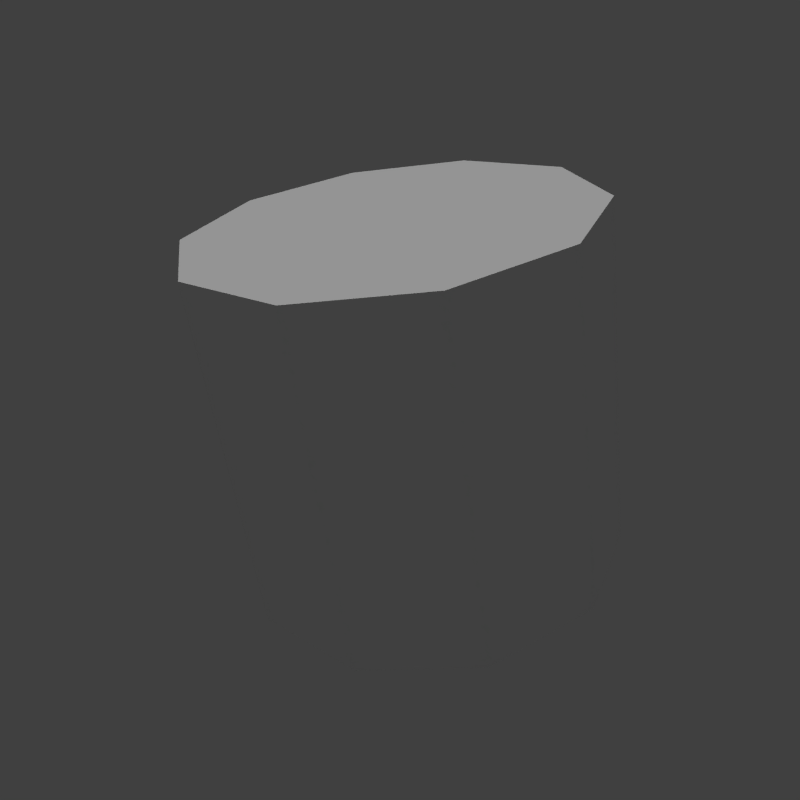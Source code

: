 # Source: Can_small_unopened.blend  (saved by Blender 2.66.1; exported with 4.5.12 LTS)
import bpy
from mathutils import Matrix  # noqa: F401  (used for matrix-valued properties, if any)

bpy.ops.wm.read_factory_settings(use_empty=True)
scene = bpy.context.scene
scene.name = 'Scene'

# ---- collections
col_collection_1 = bpy.data.collections.new('Collection 1'); scene.collection.children.link(col_collection_1)
col_collection_2 = bpy.data.collections.new('Collection 2'); scene.collection.children.link(col_collection_2)
col_collection_2.hide_render = True
col_collection_2.hide_viewport = True
col_collection_3 = bpy.data.collections.new('Collection 3'); scene.collection.children.link(col_collection_3)
col_collection_3.hide_render = True
col_collection_3.hide_viewport = True
col_collection_4 = bpy.data.collections.new('Collection 4'); scene.collection.children.link(col_collection_4)
col_collection_5 = bpy.data.collections.new('Collection 5'); scene.collection.children.link(col_collection_5)
col_collection_5.hide_render = True
col_collection_5.hide_viewport = True

# ---- materials (node trees are filled in below, after node groups)
mat_can_blackbeans_clean = bpy.data.materials.new('Can_Blackbeans_Clean')
mat_can_blackbeans_clean.alpha_threshold = 0.0
mat_can_blackbeans_clean.use_transparent_shadow = False
mat_can_blackbeans_clean.roughness = 0.5
mat_can_blackbeans_clean.specular_intensity = 1.0
mat_can_blackbeans_clean.line_color = (0.0, 0.0, 0.0, 1.0)

# ---- material node trees

# ---- world
world_world = bpy.data.worlds.new('World'); scene.world = world_world
world_world.color = (0.05088, 0.05088, 0.05088)
world_world.use_sun_shadow = False
world_world.sun_shadow_jitter_overblur = 0.0
world_world.cycles.sampling_method = 'MANUAL'
world_world.cycles.sample_map_resolution = 256
world_world.light_settings.ao_factor = 0.8

# ---- cameras
cam_camera_001 = bpy.data.cameras.new('Camera.001')
cam_camera_001.clip_end = 100.0
cam_camera_001.lens = 35.0
cam_camera_001.sensor_width = 32.0
cam_camera_001.sensor_height = 18.0
cam_camera_001.dof.focus_distance = 0.0
cam_camera_001.dof.aperture_fstop = 128.0
cam_camera = bpy.data.cameras.new('Camera')
cam_camera.clip_end = 100.0
cam_camera.lens = 35.0
cam_camera.sensor_width = 32.0
cam_camera.sensor_height = 18.0
cam_camera.dof.focus_distance = 0.0
cam_camera.dof.aperture_fstop = 128.0

# ---- lights
light_hemi_001 = bpy.data.lights.new('Hemi.001', 'SUN')
light_hemi_001.transmission_factor = 0.0
light_hemi_001.angle = 0.1993
light_hemi_001.energy = 1.0
light_hemi_001.shadow_buffer_clip_start = 0.5
light_hemi_001.shadow_soft_size = 0.1
light_hemi_001.shadow_cascade_max_distance = 1000.0
light_hemi_001.cycles.use_multiple_importance_sampling = False
light_hemi = bpy.data.lights.new('Hemi', 'SUN')
light_hemi.transmission_factor = 0.0
light_hemi.angle = 0.1993
light_hemi.energy = 1.0
light_hemi.shadow_buffer_clip_start = 0.5
light_hemi.shadow_soft_size = 0.1
light_hemi.shadow_cascade_max_distance = 1000.0
light_hemi.cycles.use_multiple_importance_sampling = False

# ---- meshes
me_cylinder_001 = bpy.data.meshes.new('Cylinder.001')
me_cylinder_001.from_pydata([(0.0, 1.0, -0.9801), (0.0, 1.0, 0.4281), (0.309, 0.9511, -0.9801), (0.309, 0.9511, 0.4281), (0.5878, 0.809, -0.9801), (0.5878, 0.809, 0.4281), (0.809, 0.5878, -0.9801), (0.809, 0.5878, 0.4281), (0.9511, 0.309, -0.9801), (0.9511, 0.309, 0.4281), (1.0, -4.371e-08, -0.9801), (1.0, -4.371e-08, 0.4281), (0.9511, -0.309, -0.9801), (0.9511, -0.309, 0.4281), (0.809, -0.5878, -0.9801), (0.809, -0.5878, 0.4281), (0.5878, -0.809, -0.9801), (0.5878, -0.809, 0.4281), (0.309, -0.9511, -0.9801), (0.309, -0.9511, 0.4281), (-3.258e-07, -1.0, -0.9801), (-3.258e-07, -1.0, 0.4281), (-0.309, -0.9511, -0.9801), (-0.309, -0.9511, 0.4281), (-0.5878, -0.809, -0.9801), (-0.5878, -0.809, 0.4281), (-0.809, -0.5878, -0.9801), (-0.809, -0.5878, 0.4281), (-0.9511, -0.309, -0.9801), (-0.9511, -0.309, 0.4281), (-1.0, 9.656e-07, -0.9801), (-1.0, 9.656e-07, 0.4281), (-0.9511, 0.309, -0.9801), (-0.9511, 0.309, 0.4281), (-0.809, 0.5878, -0.9801), (-0.809, 0.5878, 0.4281), (-0.5878, 0.809, -0.9801), (-0.5878, 0.809, 0.4281), (-0.309, 0.9511, -0.9801), (-0.309, 0.9511, 0.4281)], [], [(0, 1, 3, 2), (2, 3, 5, 4), (4, 5, 7, 6), (6, 7, 9, 8), (8, 9, 11, 10), (10, 11, 13, 12), (12, 13, 15, 14), (14, 15, 17, 16), (16, 17, 19, 18), (18, 19, 21, 20), (20, 21, 23, 22), (22, 23, 25, 24), (24, 25, 27, 26), (26, 27, 29, 28), (28, 29, 31, 30), (30, 31, 33, 32), (32, 33, 35, 34), (34, 35, 37, 36), (3, 1, 39, 37, 35, 33, 31, 29, 27, 25, 23, 21, 19, 17, 15, 13, 11, 9, 7, 5), (38, 39, 1, 0), (36, 37, 39, 38), (0, 2, 4, 6, 8, 10, 12, 14, 16, 18, 20, 22, 24, 26, 28, 30, 32, 34, 36, 38)])
me_cylinder_001.polygons.foreach_set('use_smooth', [True] * 22)
_k = set([(0, 2), (0, 38), (1, 3), (1, 39), (2, 4), (3, 5), (4, 6), (5, 7), (6, 8), (7, 9), (8, 10), (9, 11), (10, 12), (11, 13), (12, 14), (13, 15), (14, 16), (15, 17), (16, 18), (17, 19), (18, 20), (19, 21), (20, 22), (21, 23), (22, 24), (23, 25), (24, 26), (25, 27), (26, 28), (27, 29), (28, 30), (29, 31), (30, 32), (31, 33), (32, 34), (33, 35), (34, 36), (35, 37), (36, 38), (37, 39)])
me_cylinder_001.attributes.new('sharp_edge', 'BOOLEAN', 'EDGE').data.foreach_set('value', [ (min(e.vertices), max(e.vertices)) in _k for e in me_cylinder_001.edges])
_uv = me_cylinder_001.uv_layers.new(name='UVMap')
_uv.uv.foreach_set('vector', [0.7597, 4.659e-05, 0.7597, 0.316, 0.7097, 0.316, 0.7097, 4.656e-05, 0.7097, 4.656e-05, 0.7097, 0.316, 0.6597, 0.316, 0.6597, 4.656e-05, 0.6597, 4.656e-05, 0.6597, 0.316, 0.6097, 0.316, 0.6097, 4.656e-05, 0.6097, 4.656e-05, 0.6097, 0.316, 0.5597, 0.316, 0.5597, 4.656e-05, 0.5597, 4.656e-05, 0.5597, 0.316, 0.5097, 0.316, 0.5097, 4.656e-05, 0.5097, 4.656e-05, 0.5097, 0.316, 0.4597, 0.316, 0.4597, 4.656e-05, 0.4597, 4.656e-05, 0.4597, 0.316, 0.4098, 0.316, 0.4098, 4.656e-05, 0.4098, 4.656e-05, 0.4098, 0.316, 0.3598, 0.316, 0.3598, 4.656e-05, 0.3598, 4.656e-05, 0.3598, 0.316, 0.3098, 0.316, 0.3098, 4.656e-05, 0.3098, 4.656e-05, 0.3098, 0.316, 0.2598, 0.316, 0.2598, 4.656e-05, 0.2598, 4.656e-05, 0.2598, 0.316, 0.2098, 0.316, 0.2098, 4.656e-05, 0.2098, 4.656e-05, 0.2098, 0.316, 0.1598, 0.316, 0.1598, 4.656e-05, 0.1598, 4.656e-05, 0.1598, 0.316, 0.1098, 0.316, 0.1098, 4.656e-05, 0.1098, 4.656e-05, 0.1098, 0.316, 0.05978, 0.316, 0.05978, 4.656e-05, 0.05978, 4.656e-05, 0.05978, 0.316, 0.009789, 0.316, 0.009789, 4.656e-05, 0.009789, 4.656e-05, 0.009789, 0.316, -0.04021, 0.316, -0.04021, 4.656e-05, -0.04021, 4.656e-05, -0.04021, 0.316, -0.0902, 0.316, -0.0902, 4.656e-05, -0.0902, 4.656e-05, -0.0902, 0.316, -0.1402, 0.316, -0.1402, 4.656e-05, 0.5586, 0.6468, 0.5121, 0.6542, 0.4656, 0.6468, 0.4237, 0.6255, 0.3905, 0.5922, 0.3691, 0.5503, 0.3618, 0.5038, 0.3691, 0.4574, 0.3905, 0.4155, 0.4237, 0.3822, 0.4656, 0.3609, 0.5121, 0.3535, 0.5586, 0.3609, 0.6005, 0.3822, 0.6337, 0.4155, 0.6551, 0.4574, 0.6624, 0.5038, 0.6551, 0.5503, 0.6337, 0.5922, 0.6005, 0.6255, -0.1902, 4.656e-05, -0.1902, 0.316, -0.2402, 0.316, -0.2402, 4.659e-05, -0.1402, 4.656e-05, -0.1402, 0.316, -0.1902, 0.316, -0.1902, 4.656e-05, 0.2034, 0.6532, 0.2485, 0.6386, 0.2869, 0.6107, 0.3148, 0.5723, 0.3294, 0.5272, 0.3294, 0.4798, 0.3148, 0.4347, 0.2869, 0.3963, 0.2485, 0.3684, 0.2034, 0.3538, 0.156, 0.3538, 0.1109, 0.3684, 0.07249, 0.3963, 0.04461, 0.4347, 0.02995, 0.4798, 0.02995, 0.5272, 0.04461, 0.5723, 0.07249, 0.6107, 0.1109, 0.6386, 0.156, 0.6532])
me_cylinder_001.materials.append(mat_can_blackbeans_clean)
me_cylinder_001.use_remesh_preserve_volume = False
me_cylinder_001.use_remesh_preserve_attributes = False
me_cylinder_001.use_mirror_vertex_groups = False
me_cylinder_001.update()
me_cylinder_002 = bpy.data.meshes.new('Cylinder.002')
me_cylinder_002.from_pydata([(0.0, 1.0, -1.0), (0.0, 1.0, 0.4342), (0.4339, 0.901, -1.0), (0.4339, 0.901, 0.4342), (0.7818, 0.6235, -1.0), (0.7818, 0.6235, 0.4342), (0.9749, 0.2225, -1.0), (0.9749, 0.2225, 0.4342), (0.9749, -0.2225, -1.0), (0.9749, -0.2225, 0.4342), (0.7818, -0.6235, -1.0), (0.7818, -0.6235, 0.4342), (0.4339, -0.901, -1.0), (0.4339, -0.901, 0.4342), (1.51e-07, -1.0, -1.0), (1.51e-07, -1.0, 0.4342), (-0.4339, -0.901, -1.0), (-0.4339, -0.901, 0.4342), (-0.7818, -0.6235, -1.0), (-0.7818, -0.6235, 0.4342), (-0.9749, -0.2225, -1.0), (-0.9749, -0.2225, 0.4342), (-0.9749, 0.2225, -1.0), (-0.9749, 0.2225, 0.4342), (-0.7818, 0.6235, -1.0), (-0.7818, 0.6235, 0.4342), (-0.4339, 0.901, -1.0), (-0.4339, 0.901, 0.4342)], [], [(0, 1, 3, 2), (2, 3, 5, 4), (4, 5, 7, 6), (6, 7, 9, 8), (8, 9, 11, 10), (10, 11, 13, 12), (12, 13, 15, 14), (14, 15, 17, 16), (16, 17, 19, 18), (18, 19, 21, 20), (20, 21, 23, 22), (22, 23, 25, 24), (3, 1, 27, 25, 23, 21, 19, 17, 15, 13, 11, 9, 7, 5), (26, 27, 1, 0), (24, 25, 27, 26), (0, 2, 4, 6, 8, 10, 12, 14, 16, 18, 20, 22, 24, 26)])
me_cylinder_002.polygons.foreach_set('use_smooth', [True] * 16)
_k = set([(0, 2), (0, 26), (1, 3), (1, 27), (2, 4), (3, 5), (4, 6), (5, 7), (6, 8), (7, 9), (8, 10), (9, 11), (10, 12), (11, 13), (12, 14), (13, 15), (14, 16), (15, 17), (16, 18), (17, 19), (18, 20), (19, 21), (20, 22), (21, 23), (22, 24), (23, 25), (24, 26), (25, 27)])
me_cylinder_002.attributes.new('sharp_edge', 'BOOLEAN', 'EDGE').data.foreach_set('value', [ (min(e.vertices), max(e.vertices)) in _k for e in me_cylinder_002.edges])
_uv = me_cylinder_002.uv_layers.new(name='UVMap')
_uv.uv.foreach_set('vector', [0.7564, 5.906e-05, 0.7564, 0.3213, 0.685, 0.3213, 0.685, 6.004e-05, 0.685, 6.004e-05, 0.685, 0.3213, 0.6135, 0.3213, 0.6135, 6.08e-05, 0.6135, 6.08e-05, 0.6135, 0.3213, 0.5421, 0.3213, 0.5421, 6.141e-05, 0.5421, 6.141e-05, 0.5421, 0.3213, 0.4707, 0.3213, 0.4707, 6.185e-05, 0.4707, 6.185e-05, 0.4707, 0.3213, 0.3993, 0.3213, 0.3993, 6.21e-05, 0.3993, 6.21e-05, 0.3993, 0.3213, 0.3279, 0.3213, 0.3279, 6.211e-05, 0.3279, 6.211e-05, 0.3279, 0.3213, 0.2564, 0.3213, 0.2564, 6.195e-05, 0.2564, 6.195e-05, 0.2564, 0.3213, 0.185, 0.3213, 0.185, 6.177e-05, 0.185, 6.177e-05, 0.185, 0.3213, 0.1136, 0.3213, 0.1136, 6.167e-05, 0.1136, 6.167e-05, 0.1136, 0.3213, 0.04218, 0.3213, 0.04218, 6.165e-05, 0.04218, 6.165e-05, 0.04218, 0.3213, -0.02924, 0.3213, -0.02924, 6.165e-05, 0.9706, 5.667e-05, 0.9706, 0.3213, 0.8992, 0.3213, 0.8992, 5.746e-05, 0.5848, 0.6365, 0.5202, 0.6547, 0.454, 0.643, 0.3995, 0.6038, 0.3674, 0.5449, 0.364, 0.4778, 0.3901, 0.4159, 0.4405, 0.3715, 0.5051, 0.3533, 0.5712, 0.365, 0.6258, 0.4042, 0.6579, 0.4631, 0.6612, 0.5302, 0.6351, 0.5921, 0.8278, 5.827e-05, 0.8278, 0.3213, 0.7564, 0.3213, 0.7564, 5.906e-05, 0.8992, 5.746e-05, 0.8992, 0.3213, 0.8278, 0.3213, 0.8278, 5.827e-05, 0.09715, 0.6318, 0.05012, 0.5823, 0.02919, 0.5174, 0.03852, 0.4498, 0.07626, 0.3929, 0.1349, 0.3581, 0.2029, 0.3521, 0.2667, 0.3762, 0.3138, 0.4257, 0.3347, 0.4906, 0.3254, 0.5582, 0.2876, 0.6151, 0.229, 0.65, 0.161, 0.6559])
me_cylinder_002.materials.append(mat_can_blackbeans_clean)
me_cylinder_002.use_remesh_preserve_volume = False
me_cylinder_002.use_remesh_preserve_attributes = False
me_cylinder_002.use_mirror_vertex_groups = False
me_cylinder_002.update()
me_cylinder_003 = bpy.data.meshes.new('Cylinder.003')
me_cylinder_003.from_pydata([(0.0, 1.0, -1.0), (0.0, 1.0, 0.4283), (0.5878, 0.809, -1.0), (0.5878, 0.809, 0.4283), (0.9511, 0.309, -1.0), (0.9511, 0.309, 0.4283), (0.9511, -0.309, -1.0), (0.9511, -0.309, 0.4283), (0.5878, -0.809, -1.0), (0.5878, -0.809, 0.4283), (-8.742e-08, -1.0, -1.0), (-8.742e-08, -1.0, 0.4283), (-0.5878, -0.809, -1.0), (-0.5878, -0.809, 0.4283), (-0.9511, -0.309, -1.0), (-0.9511, -0.309, 0.4283), (-0.9511, 0.309, -1.0), (-0.9511, 0.309, 0.4283), (-0.5878, 0.809, -1.0), (-0.5878, 0.809, 0.4283)], [], [(0, 1, 3, 2), (2, 3, 5, 4), (4, 5, 7, 6), (6, 7, 9, 8), (8, 9, 11, 10), (10, 11, 13, 12), (12, 13, 15, 14), (14, 15, 17, 16), (3, 1, 19, 17, 15, 13, 11, 9, 7, 5), (18, 19, 1, 0), (16, 17, 19, 18), (0, 2, 4, 6, 8, 10, 12, 14, 16, 18)])
me_cylinder_003.polygons.foreach_set('use_smooth', [True] * 12)
_k = set([(0, 2), (0, 18), (1, 3), (1, 19), (2, 4), (3, 5), (4, 6), (5, 7), (6, 8), (7, 9), (8, 10), (9, 11), (10, 12), (11, 13), (12, 14), (13, 15), (14, 16), (15, 17), (16, 18), (17, 19)])
me_cylinder_003.attributes.new('sharp_edge', 'BOOLEAN', 'EDGE').data.foreach_set('value', [ (min(e.vertices), max(e.vertices)) in _k for e in me_cylinder_003.edges])
_uv = me_cylinder_003.uv_layers.new(name='UVMap')
_uv.uv.foreach_set('vector', [0.7429, 5.763e-05, 0.7429, 0.3205, 0.643, 0.3205, 0.643, 5.786e-05, 0.643, 5.786e-05, 0.643, 0.3205, 0.543, 0.3205, 0.543, 5.798e-05, 0.543, 5.798e-05, 0.543, 0.3205, 0.443, 0.3205, 0.443, 5.793e-05, 0.443, 5.793e-05, 0.443, 0.3205, 0.343, 0.3205, 0.343, 5.778e-05, 0.343, 5.778e-05, 0.343, 0.3205, 0.243, 0.3205, 0.243, 5.76e-05, 0.243, 5.76e-05, 0.243, 0.3205, 0.143, 0.3205, 0.143, 5.748e-05, 0.143, 5.748e-05, 0.143, 0.3205, 0.04303, 0.3205, 0.04303, 5.748e-05, 1.043, 5.661e-05, 1.043, 0.3205, 0.9429, 0.3205, 0.9429, 5.696e-05, 0.5803, 0.6338, 0.6425, 0.5682, 0.6543, 0.4786, 0.6112, 0.3991, 0.5295, 0.3602, 0.4406, 0.3767, 0.3784, 0.4423, 0.3666, 0.5319, 0.4097, 0.6114, 0.4914, 0.6503, 0.8429, 5.731e-05, 0.8429, 0.3205, 0.7429, 0.3205, 0.7429, 5.763e-05, 0.9429, 5.696e-05, 0.9429, 0.3205, 0.8429, 0.3205, 0.8429, 5.731e-05, 0.3194, 0.5015, 0.2922, 0.5851, 0.221, 0.6369, 0.1331, 0.6369, 0.06191, 0.5851, 0.03473, 0.5015, 0.06191, 0.4178, 0.1331, 0.3661, 0.221, 0.3661, 0.2922, 0.4178])
me_cylinder_003.materials.append(mat_can_blackbeans_clean)
me_cylinder_003.use_remesh_preserve_volume = False
me_cylinder_003.use_remesh_preserve_attributes = False
me_cylinder_003.use_mirror_vertex_groups = False
me_cylinder_003.update()
me_cylinder_041 = bpy.data.meshes.new('Cylinder.041')
me_cylinder_041.from_pydata([(0.0, 1.0, -1.0), (0.0, 1.0, 0.4283), (0.5878, 0.809, -1.0), (0.5878, 0.809, 0.4283), (0.9511, 0.309, -1.0), (0.9511, 0.309, 0.4283), (0.9511, -0.309, -1.0), (0.9511, -0.309, 0.4283), (0.5878, -0.809, -1.0), (0.5878, -0.809, 0.4283), (-8.742e-08, -1.0, -1.0), (-8.742e-08, -1.0, 0.4283), (-0.5878, -0.809, -1.0), (-0.5878, -0.809, 0.4283), (-0.9511, -0.309, -1.0), (-0.9511, -0.309, 0.4283), (-0.9511, 0.309, -1.0), (-0.9511, 0.309, 0.4283), (-0.5878, 0.809, -1.0), (-0.5878, 0.809, 0.4283), (2.98e-08, 1.192e-08, 0.4283), (3.576e-08, 2.98e-08, -1.0)], [], [(0, 1, 3), (2, 3, 5), (4, 5, 7), (6, 7, 9), (8, 9, 11), (10, 11, 13), (12, 13, 15), (14, 15, 17), (8, 10, 21), (18, 19, 1), (16, 17, 19), (1, 19, 20), (7, 5, 20), (11, 9, 20), (15, 13, 20), (19, 17, 20), (5, 3, 20), (9, 7, 20), (3, 1, 20), (13, 11, 20), (17, 15, 20), (4, 6, 21), (18, 0, 21), (14, 16, 21), (10, 12, 21), (0, 2, 21), (6, 8, 21), (2, 4, 21), (16, 18, 21), (12, 14, 21), (2, 0, 3), (4, 2, 5), (6, 4, 7), (8, 6, 9), (10, 8, 11), (12, 10, 13), (14, 12, 15), (16, 14, 17), (0, 18, 1), (18, 16, 19)])
_k = set([(0, 2), (0, 18), (1, 3), (1, 19), (2, 4), (3, 5), (4, 6), (5, 7), (6, 8), (7, 9), (8, 10), (9, 11), (10, 12), (11, 13), (12, 14), (13, 15), (14, 16), (15, 17), (16, 18), (17, 19)])
me_cylinder_041.attributes.new('sharp_edge', 'BOOLEAN', 'EDGE').data.foreach_set('value', [ (min(e.vertices), max(e.vertices)) in _k for e in me_cylinder_041.edges])
_uv = me_cylinder_041.uv_layers.new(name='UVMap')
_uv.uv.foreach_set('vector', [1.035, 6.812e-05, 1.035, 0.463, 0.9347, 0.463, 0.9347, 6.804e-05, 0.9347, 0.463, 0.8347, 0.463, 0.8347, 6.805e-05, 0.8347, 0.463, 0.7347, 0.463, 0.7347, 6.812e-05, 0.7347, 0.463, 0.6347, 0.463, 0.6347, 6.829e-05, 0.6347, 0.463, 0.5347, 0.463, 0.5347, 6.854e-05, 0.5347, 0.463, 0.4347, 0.463, 0.4347, 6.865e-05, 0.4347, 0.463, 0.3347, 0.463, 1.335, 6.856e-05, 1.335, 0.463, 1.235, 0.463, 0.6347, 6.829e-05, 0.5347, 6.854e-05, 0.6347, 6.829e-05, 1.135, 6.826e-05, 1.135, 0.463, 1.035, 0.463, 1.235, 6.839e-05, 1.235, 0.463, 1.135, 0.463, 1.035, 0.463, 1.135, 0.463, 1.035, 0.463, 0.7347, 0.463, 0.8347, 0.463, 0.7347, 0.463, 0.5347, 0.463, 0.6347, 0.463, 0.5347, 0.463, 0.3347, 0.463, 0.4347, 0.463, 0.3347, 0.463, 1.135, 0.463, 1.235, 0.463, 1.135, 0.463, 0.8347, 0.463, 0.9347, 0.463, 0.8347, 0.463, 0.6347, 0.463, 0.7347, 0.463, 0.6347, 0.463, 0.9347, 0.463, 1.035, 0.463, 0.9347, 0.463, 0.4347, 0.463, 0.5347, 0.463, 0.4347, 0.463, 1.235, 0.463, 1.335, 0.463, 1.235, 0.463, 0.8347, 6.805e-05, 0.7347, 6.812e-05, 0.8347, 6.805e-05, 1.135, 6.826e-05, 1.035, 6.812e-05, 1.135, 6.826e-05, 1.335, 6.856e-05, 1.235, 6.839e-05, 1.335, 6.856e-05, 0.5347, 6.854e-05, 0.4347, 6.865e-05, 0.5347, 6.854e-05, 1.035, 6.812e-05, 0.9347, 6.804e-05, 1.035, 6.812e-05, 0.7347, 6.812e-05, 0.6347, 6.829e-05, 0.7347, 6.812e-05, 0.9347, 6.804e-05, 0.8347, 6.805e-05, 0.9347, 6.804e-05, 1.235, 6.839e-05, 1.135, 6.826e-05, 1.235, 6.839e-05, 0.4347, 6.865e-05, 0.3347, 6.875e-05, 0.4347, 6.865e-05, 0.9347, 6.804e-05, 1.035, 6.812e-05, 0.9347, 0.463, 0.8347, 6.805e-05, 0.9347, 6.804e-05, 0.8347, 0.463, 0.7347, 6.812e-05, 0.8347, 6.805e-05, 0.7347, 0.463, 0.6347, 6.829e-05, 0.7347, 6.812e-05, 0.6347, 0.463, 0.5347, 6.854e-05, 0.6347, 6.829e-05, 0.5347, 0.463, 0.4347, 6.865e-05, 0.5347, 6.854e-05, 0.4347, 0.463, 0.3347, 6.875e-05, 0.4347, 6.865e-05, 0.3347, 0.463, 1.235, 6.839e-05, 1.335, 6.856e-05, 1.235, 0.463, 1.035, 6.812e-05, 1.135, 6.826e-05, 1.035, 0.463, 1.135, 6.826e-05, 1.235, 6.839e-05, 1.135, 0.463])
me_cylinder_041.use_remesh_preserve_volume = False
me_cylinder_041.use_remesh_preserve_attributes = False
me_cylinder_041.use_mirror_vertex_groups = False
me_cylinder_041.update()

# ---- objects
ob_camera_001 = bpy.data.objects.new('Camera.001', cam_camera_001)
ob_camera = bpy.data.objects.new('Camera', cam_camera)
ob_hemi_001 = bpy.data.objects.new('Hemi.001', light_hemi_001)
ob_hemi = bpy.data.objects.new('Hemi', light_hemi)
ob_cylinder_034 = bpy.data.objects.new('Cylinder.034', me_cylinder_001)
ob_cylinder_036 = bpy.data.objects.new('Cylinder.036', me_cylinder_002)
ob_cylinder_037 = bpy.data.objects.new('Cylinder.037', me_cylinder_003)
ob_cylinder_002 = bpy.data.objects.new('Cylinder.002', me_cylinder_041)

# ---- transforms, parenting, visibility, modifiers, constraints
ob_camera_001.location = (-0.1963, -1.479, 0.9717)
ob_camera_001.rotation_euler = (0.3429, 1.051, -1.323)
ob_camera_001.lineart.crease_threshold = 0.0
ob_camera.location = (-0.1429, -0.8929, 0.6875)
ob_camera.rotation_euler = (1.08, 0.133, -0.2132)
ob_camera.lineart.crease_threshold = 0.0
ob_hemi_001.location = (-5.425, 0.005014, -2.851)
ob_hemi_001.rotation_euler = (-3.142, -0.0, 0.0)
ob_hemi_001.lineart.crease_threshold = 0.0
ob_hemi.location = (-5.425, 0.005014, 2.814)
ob_hemi.lineart.crease_threshold = 0.0
ob_cylinder_034.location = (0.002465, 0.001901, 0.3016)
ob_cylinder_034.scale = (0.226, 0.226, 0.308)
ob_cylinder_034.lineart.crease_threshold = 0.0
_m = ob_cylinder_034.modifiers.new('EdgeSplit', 'EDGE_SPLIT')
ob_cylinder_036.location = (0.003103, 0.0008759, 0.3002)
ob_cylinder_036.scale = (0.228, 0.2274, 0.3005)
ob_cylinder_036.lineart.crease_threshold = 0.0
_m = ob_cylinder_036.modifiers.new('EdgeSplit', 'EDGE_SPLIT')
ob_cylinder_037.location = (0.002631, 0.00308, 0.2971)
ob_cylinder_037.scale = (0.2331, 0.2331, 0.2974)
ob_cylinder_037.lineart.crease_threshold = 0.0
_m = ob_cylinder_037.modifiers.new('EdgeSplit', 'EDGE_SPLIT')
_m.split_angle = 1.222
ob_cylinder_002.location = (0.001798, 0.00491, 0.3011)
ob_cylinder_002.scale = (0.2331, 0.2331, 0.2974)
ob_cylinder_002.lineart.crease_threshold = 0.0

# ---- collection membership
col_collection_1.objects.link(ob_camera_001)
col_collection_1.objects.link(ob_camera)
col_collection_1.objects.link(ob_hemi_001)
col_collection_1.objects.link(ob_hemi)
col_collection_2.objects.link(ob_cylinder_034)
col_collection_3.objects.link(ob_cylinder_036)
col_collection_4.objects.link(ob_cylinder_037)
col_collection_5.objects.link(ob_cylinder_002)

# ---- scene / render settings (as saved in the file)
scene.camera = ob_camera
scene.frame_start = 1; scene.frame_end = 250; scene.frame_set(1)
scene.render.engine = 'BLENDER_EEVEE_NEXT'
scene.render.image_settings.compression = 90
scene.render.resolution_x = 256
scene.render.resolution_y = 256
scene.render.dither_intensity = 0.0
scene.render.bake_margin = 3
scene.render.bake_bias = 0.0
scene.cycles.use_denoising = False
scene.cycles.samples = 10
scene.cycles.sampling_pattern = 'TABULATED_SOBOL'
scene.cycles.light_sampling_threshold = 0.0
scene.cycles.use_adaptive_sampling = False
scene.cycles.use_light_tree = False
scene.cycles.blur_glossy = 0.0
scene.cycles.volume_bounces = 1
scene.cycles.pixel_filter_type = 'GAUSSIAN'
scene.cycles.sample_clamp_indirect = 0.0
scene.view_settings.view_transform = 'Standard'
bpy.context.view_layer.update()
